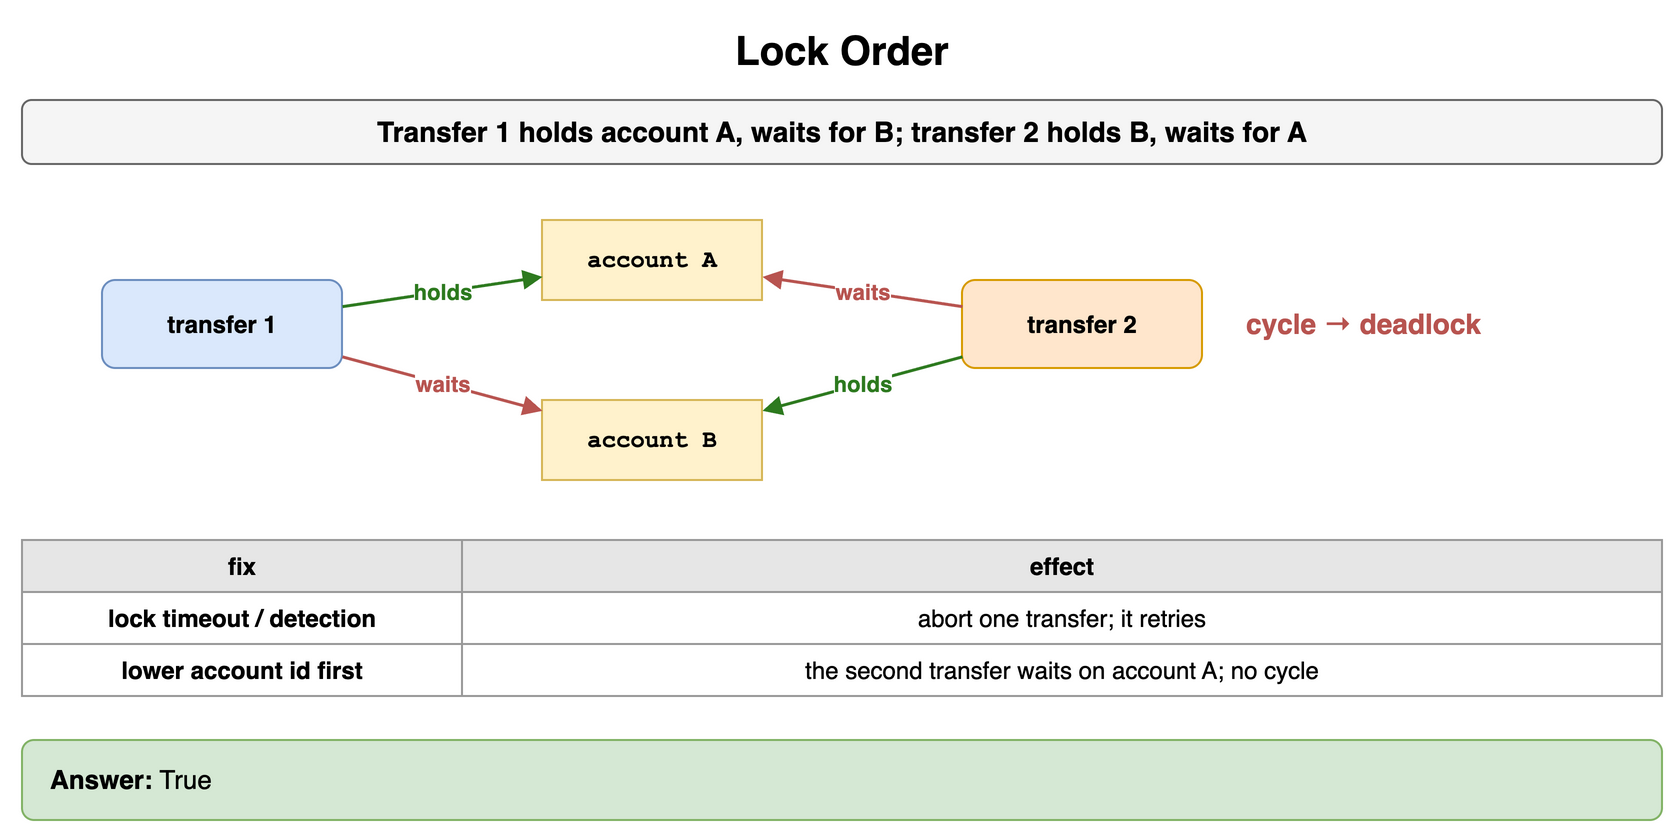

The diagram above was exported from draw.io. Its source (the exported page's mxGraphModel, read from the mxfile embedded in the PNG):
<mxGraphModel dx="900" dy="424" grid="1" gridSize="10" guides="1" tooltips="1" connect="1" arrows="1" fold="1" page="1" pageScale="1" pageWidth="900" pageHeight="424" math="0" shadow="0">
  <root>
    <mxCell id="0" />
    <mxCell id="1" parent="0" />
    <mxCell id="e1" value="Lock Order" style="text;html=1;align=center;verticalAlign=middle;whiteSpace=wrap;fontSize=20;fontStyle=1;" vertex="1" parent="1">
      <mxGeometry x="40" y="10" width="820" height="30" as="geometry" />
    </mxCell>
    <mxCell id="e2" value="Transfer 1 holds account A, waits for B; transfer 2 holds B, waits for A" style="rounded=1;whiteSpace=wrap;html=1;fillColor=#f5f5f5;strokeColor=#666666;fontStyle=1;fontSize=14;" vertex="1" parent="1">
      <mxGeometry x="40" y="50" width="820" height="32" as="geometry" />
    </mxCell>
    <mxCell id="e3" value="transfer 1" style="rounded=1;whiteSpace=wrap;html=1;fillColor=#dae8fc;strokeColor=#6c8ebf;fontSize=12;align=center;fontStyle=1;" vertex="1" parent="1">
      <mxGeometry x="80" y="140" width="120" height="44" as="geometry" />
    </mxCell>
    <mxCell id="e4" value="account A" style="rounded=0;whiteSpace=wrap;html=1;fontFamily=Courier New;fontStyle=1;fontSize=13;fillColor=#fff2cc;strokeColor=#d6b656;fontSize=12;" vertex="1" parent="1">
      <mxGeometry x="300" y="110" width="110" height="40" as="geometry" />
    </mxCell>
    <mxCell id="e5" value="account B" style="rounded=0;whiteSpace=wrap;html=1;fontFamily=Courier New;fontStyle=1;fontSize=13;fillColor=#fff2cc;strokeColor=#d6b656;fontSize=12;" vertex="1" parent="1">
      <mxGeometry x="300" y="200" width="110" height="40" as="geometry" />
    </mxCell>
    <mxCell id="e6" value="transfer 2" style="rounded=1;whiteSpace=wrap;html=1;fillColor=#ffe6cc;strokeColor=#d79b00;fontSize=12;align=center;fontStyle=1;" vertex="1" parent="1">
      <mxGeometry x="510" y="140" width="120" height="44" as="geometry" />
    </mxCell>
    <mxCell id="e7" value="holds" style="endArrow=block;endSize=6;html=1;strokeWidth=1.5;strokeColor=#2d7a1f;fontSize=11;labelBackgroundColor=#ffffff;fontColor=#2d7a1f;fontStyle=1;" edge="1" parent="1" source="e3" target="e4">
      <mxGeometry relative="1" as="geometry" />
    </mxCell>
    <mxCell id="e8" value="holds" style="endArrow=block;endSize=6;html=1;strokeWidth=1.5;strokeColor=#2d7a1f;fontSize=11;labelBackgroundColor=#ffffff;fontColor=#2d7a1f;fontStyle=1;" edge="1" parent="1" source="e6" target="e5">
      <mxGeometry relative="1" as="geometry" />
    </mxCell>
    <mxCell id="e9" value="waits" style="endArrow=block;endSize=6;html=1;strokeWidth=1.5;strokeColor=#b85450;fontSize=11;labelBackgroundColor=#ffffff;fontColor=#b85450;fontStyle=1;" edge="1" parent="1" source="e3" target="e5">
      <mxGeometry relative="1" as="geometry" />
    </mxCell>
    <mxCell id="e10" value="waits" style="endArrow=block;endSize=6;html=1;strokeWidth=1.5;strokeColor=#b85450;fontSize=11;labelBackgroundColor=#ffffff;fontColor=#b85450;fontStyle=1;" edge="1" parent="1" source="e6" target="e4">
      <mxGeometry relative="1" as="geometry" />
    </mxCell>
    <mxCell id="e11" value="cycle → deadlock" style="text;html=1;whiteSpace=wrap;fontSize=11;align=left;verticalAlign=middle;fontSize=14;fontColor=#b85450;fontStyle=1;" vertex="1" parent="1">
      <mxGeometry x="650" y="150" width="210" height="24" as="geometry" />
    </mxCell>
    <mxCell id="e12" value="fix" style="whiteSpace=wrap;html=1;fillColor=#e6e6e6;strokeColor=#999999;fontStyle=1;fontSize=12;" vertex="1" parent="1">
      <mxGeometry x="40" y="270" width="220" height="26" as="geometry" />
    </mxCell>
    <mxCell id="e13" value="effect" style="whiteSpace=wrap;html=1;fillColor=#e6e6e6;strokeColor=#999999;fontStyle=1;fontSize=12;" vertex="1" parent="1">
      <mxGeometry x="260" y="270" width="600" height="26" as="geometry" />
    </mxCell>
    <mxCell id="e14" value="lock timeout / detection" style="whiteSpace=wrap;html=1;strokeColor=#999999;fontSize=12;fillColor=#ffffff;fontStyle=1;" vertex="1" parent="1">
      <mxGeometry x="40" y="296" width="220" height="26" as="geometry" />
    </mxCell>
    <mxCell id="e15" value="abort one transfer; it retries" style="whiteSpace=wrap;html=1;strokeColor=#999999;fontSize=12;fillColor=#ffffff;" vertex="1" parent="1">
      <mxGeometry x="260" y="296" width="600" height="26" as="geometry" />
    </mxCell>
    <mxCell id="e16" value="lower account id first" style="whiteSpace=wrap;html=1;strokeColor=#999999;fontSize=12;fillColor=#ffffff;fontStyle=1;" vertex="1" parent="1">
      <mxGeometry x="40" y="322" width="220" height="26" as="geometry" />
    </mxCell>
    <mxCell id="e17" value="the second transfer waits on account A; no cycle" style="whiteSpace=wrap;html=1;strokeColor=#999999;fontSize=12;fillColor=#ffffff;" vertex="1" parent="1">
      <mxGeometry x="260" y="322" width="600" height="26" as="geometry" />
    </mxCell>
    <mxCell id="e18" value="&lt;b&gt;Answer:&lt;/b&gt; True" style="rounded=1;whiteSpace=wrap;html=1;fillColor=#d5e8d4;strokeColor=#82b366;fontSize=13;align=left;spacingLeft=12;" vertex="1" parent="1">
      <mxGeometry x="40" y="370" width="820" height="40" as="geometry" />
    </mxCell>
  </root>
</mxGraphModel>